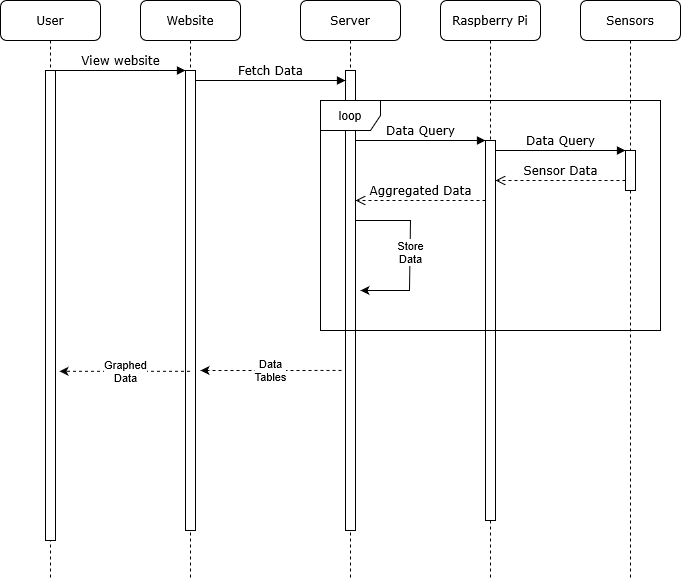

The diagram above was exported from draw.io. Its source (the exported page's mxGraphModel, read from the mxfile embedded in the PNG):
<mxGraphModel dx="2074" dy="1180" grid="1" gridSize="10" guides="1" tooltips="1" connect="1" arrows="1" fold="1" page="1" pageScale="1" pageWidth="1100" pageHeight="850" background="none" math="0" shadow="0">
  <root>
    <mxCell id="0" />
    <mxCell id="1" parent="0" />
    <mxCell id="7baba1c4bc27f4b0-2" value="Website" style="shape=umlLifeline;perimeter=lifelinePerimeter;whiteSpace=wrap;html=1;container=1;collapsible=0;recursiveResize=0;outlineConnect=0;rounded=1;shadow=0;comic=0;labelBackgroundColor=none;strokeWidth=1;fontFamily=Verdana;fontSize=12;align=center;" parent="1" vertex="1">
      <mxGeometry x="240" y="80" width="100" height="580" as="geometry" />
    </mxCell>
    <mxCell id="7baba1c4bc27f4b0-10" value="" style="html=1;points=[];perimeter=orthogonalPerimeter;rounded=0;shadow=0;comic=0;labelBackgroundColor=none;strokeWidth=1;fontFamily=Verdana;fontSize=12;align=center;" parent="7baba1c4bc27f4b0-2" vertex="1">
      <mxGeometry x="45" y="70" width="10" height="460" as="geometry" />
    </mxCell>
    <mxCell id="7baba1c4bc27f4b0-3" value="Server" style="shape=umlLifeline;perimeter=lifelinePerimeter;whiteSpace=wrap;html=1;container=1;collapsible=0;recursiveResize=0;outlineConnect=0;rounded=1;shadow=0;comic=0;labelBackgroundColor=none;strokeWidth=1;fontFamily=Verdana;fontSize=12;align=center;" parent="1" vertex="1">
      <mxGeometry x="400" y="80" width="100" height="580" as="geometry" />
    </mxCell>
    <mxCell id="7baba1c4bc27f4b0-13" value="" style="html=1;points=[];perimeter=orthogonalPerimeter;rounded=0;shadow=0;comic=0;labelBackgroundColor=none;strokeWidth=1;fontFamily=Verdana;fontSize=12;align=center;" parent="7baba1c4bc27f4b0-3" vertex="1">
      <mxGeometry x="45" y="70" width="10" height="460" as="geometry" />
    </mxCell>
    <mxCell id="h9EeVDhonrcp4Is_843B-2" value="" style="endArrow=classic;html=1;rounded=0;exitX=1.1;exitY=0.273;exitDx=0;exitDy=0;exitPerimeter=0;" parent="7baba1c4bc27f4b0-3" edge="1">
      <mxGeometry relative="1" as="geometry">
        <mxPoint x="55" y="220.00000000000006" as="sourcePoint" />
        <mxPoint x="60" y="290" as="targetPoint" />
        <Array as="points">
          <mxPoint x="110" y="220" />
          <mxPoint x="109" y="290" />
        </Array>
      </mxGeometry>
    </mxCell>
    <mxCell id="h9EeVDhonrcp4Is_843B-3" value="Store&lt;div&gt;Data&lt;/div&gt;" style="edgeLabel;resizable=0;html=1;;align=center;verticalAlign=middle;" parent="h9EeVDhonrcp4Is_843B-2" connectable="0" vertex="1">
      <mxGeometry relative="1" as="geometry" />
    </mxCell>
    <mxCell id="7baba1c4bc27f4b0-14" value="Fetch Data" style="html=1;verticalAlign=bottom;endArrow=block;entryX=0;entryY=0;labelBackgroundColor=none;fontFamily=Verdana;fontSize=12;edgeStyle=elbowEdgeStyle;elbow=vertical;" parent="7baba1c4bc27f4b0-3" edge="1">
      <mxGeometry relative="1" as="geometry">
        <mxPoint x="-105" y="80" as="sourcePoint" />
        <mxPoint x="45" y="80.00000000000227" as="targetPoint" />
      </mxGeometry>
    </mxCell>
    <mxCell id="7baba1c4bc27f4b0-4" value="Raspberry Pi" style="shape=umlLifeline;perimeter=lifelinePerimeter;whiteSpace=wrap;html=1;container=1;collapsible=0;recursiveResize=0;outlineConnect=0;rounded=1;shadow=0;comic=0;labelBackgroundColor=none;strokeWidth=1;fontFamily=Verdana;fontSize=12;align=center;" parent="1" vertex="1">
      <mxGeometry x="540" y="80" width="100" height="580" as="geometry" />
    </mxCell>
    <mxCell id="h9EeVDhonrcp4Is_843B-1" value="Aggregated Data" style="html=1;verticalAlign=bottom;endArrow=open;dashed=1;endSize=8;labelBackgroundColor=none;fontFamily=Verdana;fontSize=12;edgeStyle=elbowEdgeStyle;elbow=vertical;" parent="7baba1c4bc27f4b0-4" edge="1">
      <mxGeometry relative="1" as="geometry">
        <mxPoint x="-85" y="200" as="targetPoint" />
        <Array as="points">
          <mxPoint x="-10" y="200" />
          <mxPoint x="20" y="200" />
        </Array>
        <mxPoint x="45" y="200" as="sourcePoint" />
      </mxGeometry>
    </mxCell>
    <mxCell id="7baba1c4bc27f4b0-5" value="Sensors" style="shape=umlLifeline;perimeter=lifelinePerimeter;whiteSpace=wrap;html=1;container=1;collapsible=0;recursiveResize=0;outlineConnect=0;rounded=1;shadow=0;comic=0;labelBackgroundColor=none;strokeWidth=1;fontFamily=Verdana;fontSize=12;align=center;" parent="1" vertex="1">
      <mxGeometry x="680" y="80" width="100" height="580" as="geometry" />
    </mxCell>
    <mxCell id="7baba1c4bc27f4b0-8" value="User" style="shape=umlLifeline;perimeter=lifelinePerimeter;whiteSpace=wrap;html=1;container=1;collapsible=0;recursiveResize=0;outlineConnect=0;rounded=1;shadow=0;comic=0;labelBackgroundColor=none;strokeWidth=1;fontFamily=Verdana;fontSize=12;align=center;" parent="1" vertex="1">
      <mxGeometry x="100" y="80" width="100" height="580" as="geometry" />
    </mxCell>
    <mxCell id="7baba1c4bc27f4b0-9" value="" style="html=1;points=[];perimeter=orthogonalPerimeter;rounded=0;shadow=0;comic=0;labelBackgroundColor=none;strokeWidth=1;fontFamily=Verdana;fontSize=12;align=center;" parent="7baba1c4bc27f4b0-8" vertex="1">
      <mxGeometry x="45" y="70" width="10" height="470" as="geometry" />
    </mxCell>
    <mxCell id="7baba1c4bc27f4b0-16" value="" style="html=1;points=[];perimeter=orthogonalPerimeter;rounded=0;shadow=0;comic=0;labelBackgroundColor=none;strokeWidth=1;fontFamily=Verdana;fontSize=12;align=center;" parent="1" vertex="1">
      <mxGeometry x="585" y="220" width="10" height="380" as="geometry" />
    </mxCell>
    <mxCell id="7baba1c4bc27f4b0-17" value="Data Query" style="html=1;verticalAlign=bottom;endArrow=block;labelBackgroundColor=none;fontFamily=Verdana;fontSize=12;edgeStyle=elbowEdgeStyle;elbow=vertical;" parent="1" source="7baba1c4bc27f4b0-13" target="7baba1c4bc27f4b0-16" edge="1">
      <mxGeometry relative="1" as="geometry">
        <mxPoint x="510" y="220" as="sourcePoint" />
        <Array as="points">
          <mxPoint x="460" y="220" />
        </Array>
      </mxGeometry>
    </mxCell>
    <mxCell id="7baba1c4bc27f4b0-19" value="" style="html=1;points=[];perimeter=orthogonalPerimeter;rounded=0;shadow=0;comic=0;labelBackgroundColor=none;strokeWidth=1;fontFamily=Verdana;fontSize=12;align=center;" parent="1" vertex="1">
      <mxGeometry x="725" y="230" width="10" height="40" as="geometry" />
    </mxCell>
    <mxCell id="7baba1c4bc27f4b0-20" value="Data Query" style="html=1;verticalAlign=bottom;endArrow=block;entryX=0;entryY=0;labelBackgroundColor=none;fontFamily=Verdana;fontSize=12;edgeStyle=elbowEdgeStyle;elbow=vertical;" parent="1" source="7baba1c4bc27f4b0-16" target="7baba1c4bc27f4b0-19" edge="1">
      <mxGeometry relative="1" as="geometry">
        <mxPoint x="650" y="230" as="sourcePoint" />
      </mxGeometry>
    </mxCell>
    <mxCell id="7baba1c4bc27f4b0-21" value="Sensor Data" style="html=1;verticalAlign=bottom;endArrow=open;dashed=1;endSize=8;labelBackgroundColor=none;fontFamily=Verdana;fontSize=12;edgeStyle=elbowEdgeStyle;elbow=vertical;" parent="1" source="7baba1c4bc27f4b0-19" target="7baba1c4bc27f4b0-16" edge="1">
      <mxGeometry relative="1" as="geometry">
        <mxPoint x="650" y="306" as="targetPoint" />
        <Array as="points">
          <mxPoint x="670" y="260" />
          <mxPoint x="700" y="260" />
        </Array>
      </mxGeometry>
    </mxCell>
    <mxCell id="7baba1c4bc27f4b0-11" value="View website" style="html=1;verticalAlign=bottom;endArrow=block;entryX=0;entryY=0;labelBackgroundColor=none;fontFamily=Verdana;fontSize=12;edgeStyle=elbowEdgeStyle;elbow=vertical;" parent="1" source="7baba1c4bc27f4b0-9" target="7baba1c4bc27f4b0-10" edge="1">
      <mxGeometry relative="1" as="geometry">
        <mxPoint x="220" y="190" as="sourcePoint" />
      </mxGeometry>
    </mxCell>
    <mxCell id="h9EeVDhonrcp4Is_843B-4" value="loop" style="shape=umlFrame;whiteSpace=wrap;html=1;pointerEvents=0;" parent="1" vertex="1">
      <mxGeometry x="420" y="180" width="340" height="230" as="geometry" />
    </mxCell>
    <mxCell id="h9EeVDhonrcp4Is_843B-7" value="Data&lt;div&gt;Tables&lt;/div&gt;" style="endArrow=classic;html=1;rounded=0;dashed=1;exitX=-0.4;exitY=0.652;exitDx=0;exitDy=0;exitPerimeter=0;" parent="1" source="7baba1c4bc27f4b0-13" edge="1">
      <mxGeometry width="50" height="50" relative="1" as="geometry">
        <mxPoint x="430" y="340" as="sourcePoint" />
        <mxPoint x="300" y="450" as="targetPoint" />
      </mxGeometry>
    </mxCell>
    <mxCell id="h9EeVDhonrcp4Is_843B-8" value="Graphed&lt;div&gt;Data&lt;/div&gt;" style="endArrow=classic;html=1;rounded=0;entryX=1.4;entryY=0.64;entryDx=0;entryDy=0;entryPerimeter=0;dashed=1;" parent="1" source="7baba1c4bc27f4b0-2" target="7baba1c4bc27f4b0-9" edge="1">
      <mxGeometry width="50" height="50" relative="1" as="geometry">
        <mxPoint x="430" y="350" as="sourcePoint" />
        <mxPoint x="480" y="300" as="targetPoint" />
      </mxGeometry>
    </mxCell>
  </root>
</mxGraphModel>